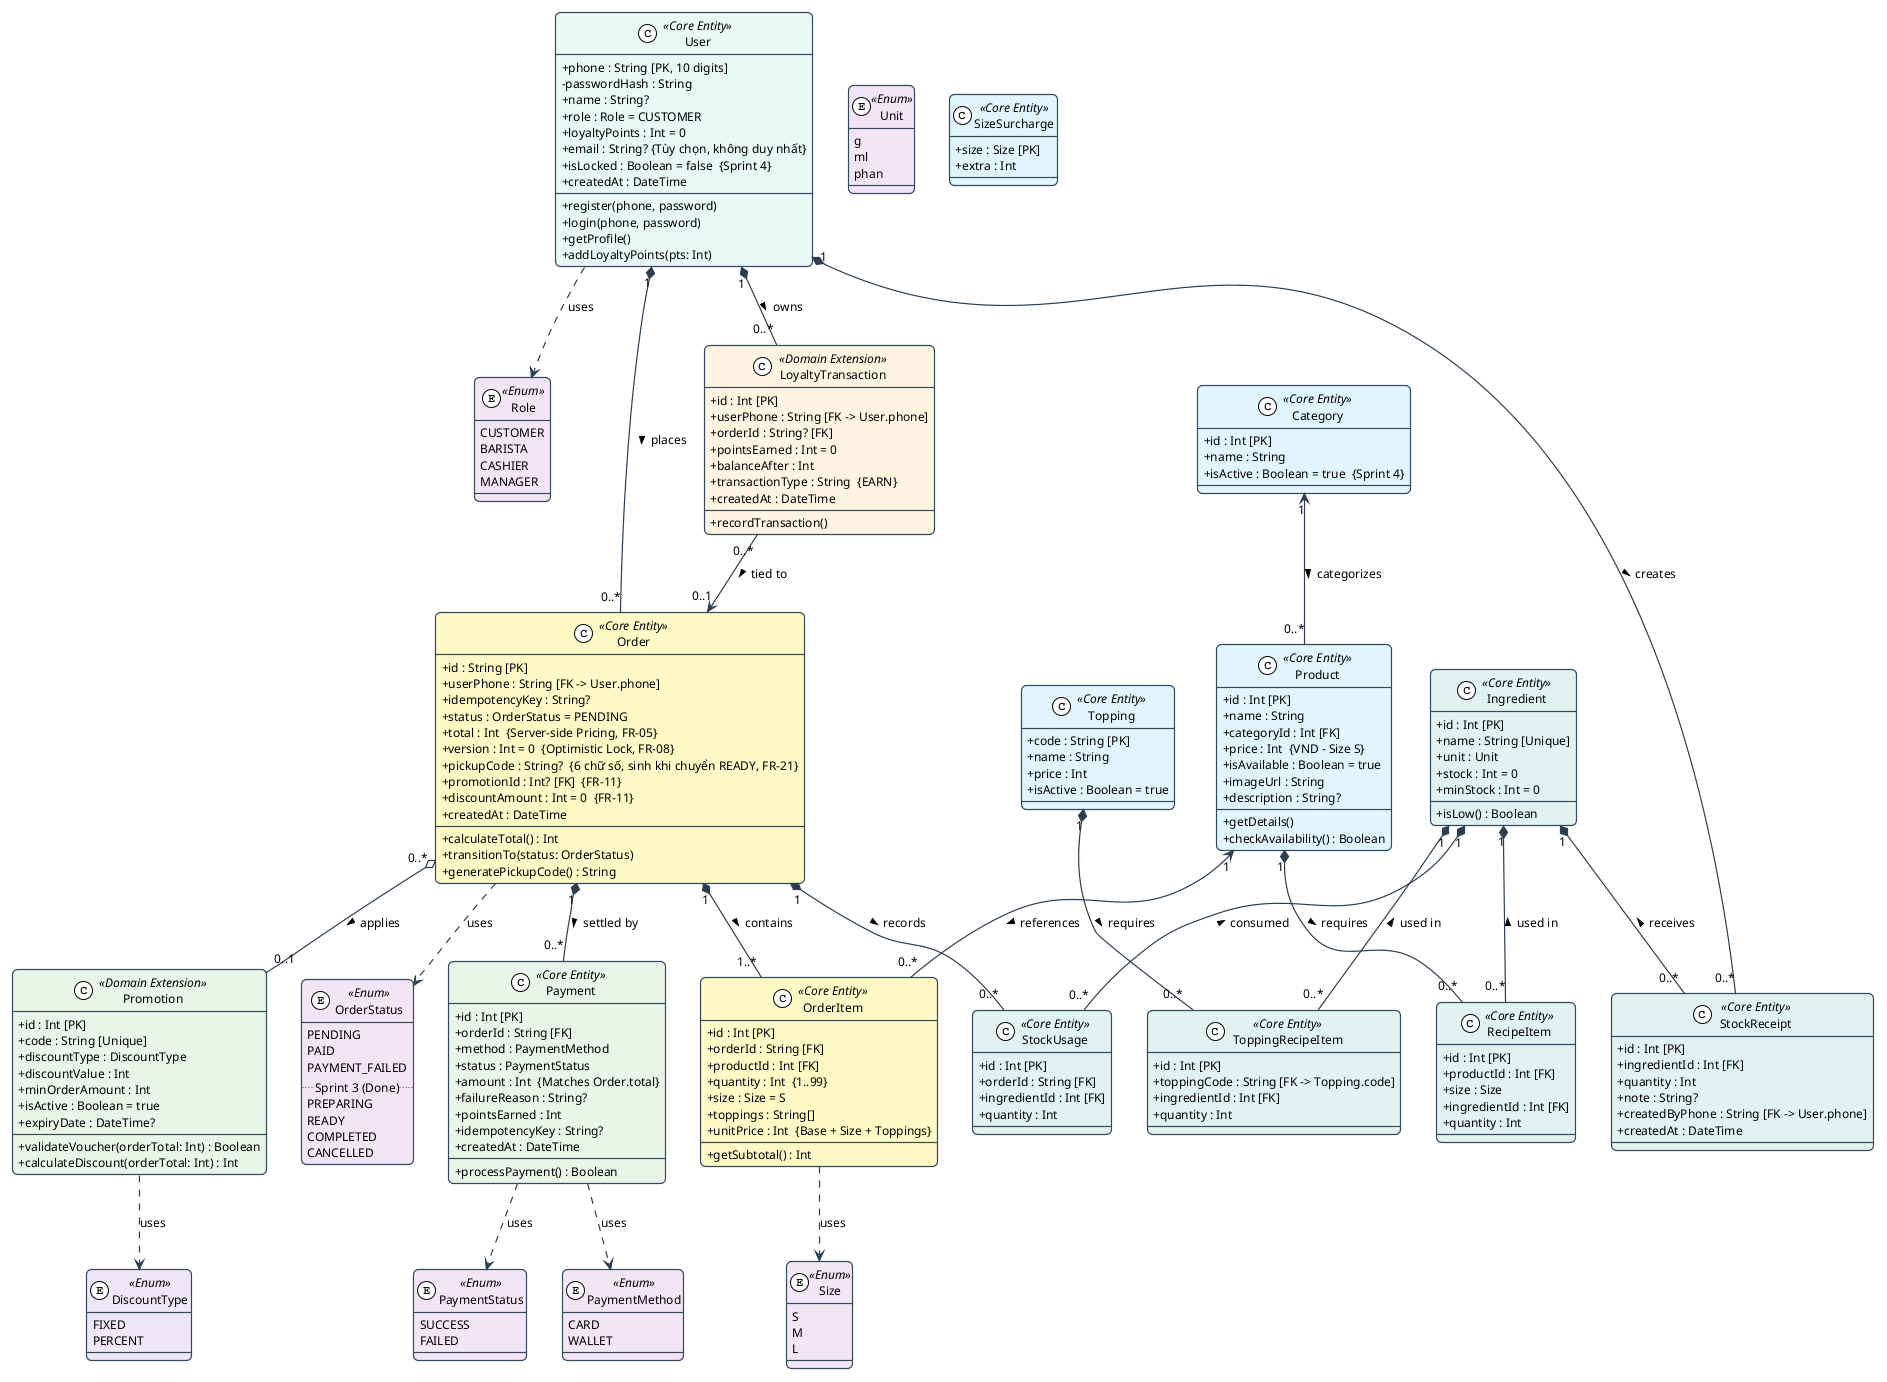

The diagram above was rendered by PlantUML. Its source (embedded in the PNG):
@startuml
' ==============================================================================
' Diagram: Sơ đồ Class Domain — Mô hình dữ liệu nghiệp vụ BrewLite (Task 2.3)
' Code: Class-01 | Issue: [D2.3] Task 2.3
' Yêu cầu chức năng liên quan: FR-01, FR-02, FR-03, FR-04, FR-05, FR-06, FR-07,
'   FR-08, FR-09, FR-10 (MVP); FR-11, FR-21 (Sprint 3, Planned, đánh dấu riêng)
' Tài liệu đối chiếu: docs/requirements/context-and-scope.md (mục 6), docs/requirements/requirements-api.md
' ==============================================================================
!theme plain
skinparam defaultFontName "Segoe UI", Arial, sans-serif
skinparam defaultFontSize 12
skinparam roundcorner 10
skinparam shadowing false
skinparam classAttributeIconSize 0

skinparam ClassBorderThickness 1.2
skinparam ClassBorderColor #34495E
skinparam ClassBackgroundColor #FFFFFF
skinparam ArrowColor #2C3E50
skinparam ArrowThickness 1.2

' ========================================================
' ENUMS (DANH MỤC TRẠNG THÁI & HÌNH THỨC)
' ========================================================
enum Role <<Enum>> #F3E5F5 {
  CUSTOMER
  BARISTA
  CASHIER
  MANAGER
}

enum OrderStatus <<Enum>> #F3E5F5 {
  PENDING
  PAID
  PAYMENT_FAILED
  ..Sprint 3 (Done)..
  PREPARING
  READY
  COMPLETED
  CANCELLED
}

enum Size <<Enum>> #F3E5F5 {
  S
  M
  L
}

enum PaymentMethod <<Enum>> #F3E5F5 {
  CARD
  WALLET
}

enum PaymentStatus <<Enum>> #F3E5F5 {
  SUCCESS
  FAILED
}

enum DiscountType <<Enum>> #EDE7F6 {
  FIXED
  PERCENT
}

' ========================================================
' CORE DOMAIN CLASSES (CÁC THỰC THỂ CỐT LÕI, MVP SPRINT 1-2)
' ========================================================
class User <<Core Entity>> #E8F8F5 {
  + phone : String [PK, 10 digits]
  - passwordHash : String
  + name : String?
  + role : Role = CUSTOMER
  + loyaltyPoints : Int = 0
  + email : String? {Tùy chọn, không duy nhất}
  + isLocked : Boolean = false  {Sprint 4}
  + createdAt : DateTime
  __
  + register(phone, password)
  + login(phone, password)
  + getProfile()
  + addLoyaltyPoints(pts: Int)
}

class Category <<Core Entity>> #E1F5FE {
  + id : Int [PK]
  + name : String
  + isActive : Boolean = true  {Sprint 4}
}

class Product <<Core Entity>> #E1F5FE {
  + id : Int [PK]
  + name : String
  + categoryId : Int [FK]
  + price : Int  {VND - Size S}
  + isAvailable : Boolean = true
  + imageUrl : String
  + description : String?
  __
  + getDetails()
  + checkAvailability() : Boolean
}

class Order <<Core Entity>> #FFF9C4 {
  + id : String [PK]
  + userPhone : String [FK -> User.phone]
  + idempotencyKey : String?
  + status : OrderStatus = PENDING
  + total : Int  {Server-side Pricing, FR-05}
  + version : Int = 0  {Optimistic Lock, FR-08}
  + pickupCode : String?  {6 chữ số, sinh khi chuyển READY, FR-21}
  + promotionId : Int? [FK]  {FR-11}
  + discountAmount : Int = 0  {FR-11}
  + createdAt : DateTime
  __
  + calculateTotal() : Int
  + transitionTo(status: OrderStatus)
  + generatePickupCode() : String
}

class OrderItem <<Core Entity>> #FFF9C4 {
  + id : Int [PK]
  + orderId : String [FK]
  + productId : Int [FK]
  + quantity : Int  {1..99}
  + size : Size = S
  + toppings : String[]
  + unitPrice : Int  {Base + Size + Toppings}
  __
  + getSubtotal() : Int
}

class Payment <<Core Entity>> #E8F5E9 {
  + id : Int [PK]
  + orderId : String [FK]
  + method : PaymentMethod
  + status : PaymentStatus
  + amount : Int  {Matches Order.total}
  + failureReason : String?
  + pointsEarned : Int
  + idempotencyKey : String?
  + createdAt : DateTime
  __
  + processPayment() : Boolean
}

' ========================================================
' EXTENSION CLASSES (MÔ HÌNH MỞ RỘNG, SPRINT 3 PLANNED)
' ========================================================
class Promotion <<Domain Extension>> #E8F5E9 {
  + id : Int [PK]
  + code : String [Unique]
  + discountType : DiscountType
  + discountValue : Int
  + minOrderAmount : Int
  + isActive : Boolean = true
  + expiryDate : DateTime?
  __
  + validateVoucher(orderTotal: Int) : Boolean
  + calculateDiscount(orderTotal: Int) : Int
}

class LoyaltyTransaction <<Domain Extension>> #FFF3E0 {
  + id : Int [PK]
  + userPhone : String [FK -> User.phone]
  + orderId : String? [FK]
  + pointsEarned : Int = 0
  + balanceAfter : Int
  + transactionType : String  {EARN}
  + createdAt : DateTime
  __
  + recordTransaction()
}

' ========================================================
' SPRINT 4 DOMAIN CLASSES (KHO, CÔNG THỨC, BẢNG GIÁ)
' ========================================================
enum Unit <<Enum>> #F3E5F5 {
  g
  ml
  phan
}

class Ingredient <<Core Entity>> #E0F2F1 {
  + id : Int [PK]
  + name : String [Unique]
  + unit : Unit
  + stock : Int = 0
  + minStock : Int = 0
  __
  + isLow() : Boolean
}

class StockReceipt <<Core Entity>> #E0F2F1 {
  + id : Int [PK]
  + ingredientId : Int [FK]
  + quantity : Int
  + note : String?
  + createdByPhone : String [FK -> User.phone]
  + createdAt : DateTime
}

class RecipeItem <<Core Entity>> #E0F2F1 {
  + id : Int [PK]
  + productId : Int [FK]
  + size : Size
  + ingredientId : Int [FK]
  + quantity : Int
}

class Topping <<Core Entity>> #E1F5FE {
  + code : String [PK]
  + name : String
  + price : Int
  + isActive : Boolean = true
}

class SizeSurcharge <<Core Entity>> #E1F5FE {
  + size : Size [PK]
  + extra : Int
}

class ToppingRecipeItem <<Core Entity>> #E0F2F1 {
  + id : Int [PK]
  + toppingCode : String [FK -> Topping.code]
  + ingredientId : Int [FK]
  + quantity : Int
}

class StockUsage <<Core Entity>> #E0F2F1 {
  + id : Int [PK]
  + orderId : String [FK]
  + ingredientId : Int [FK]
  + quantity : Int
}

' ========================================================
' RELATIONSHIPS & MULTIPLICITY
' ========================================================
User "1" *-- "0..*" Order : "places >"
User "1" *-- "0..*" LoyaltyTransaction : "owns >"
User "1" *-- "0..*" StockReceipt : "creates >"

Order "1" *-- "1..*" OrderItem : "contains >"
Product "1" <-- "0..*" OrderItem : "references >"
Category "1" <-- "0..*" Product : "categorizes >"

Order "1" *-- "0..*" Payment : "settled by >"
Order "0..*" o-- "0..1" Promotion : "applies >"
Order "1" *-- "0..*" StockUsage : "records >"

LoyaltyTransaction "0..*" --> "0..1" Order : "tied to >"

Ingredient "1" *-- "0..*" StockReceipt : "receives <"
Ingredient "1" *-- "0..*" RecipeItem : "used in <"
Ingredient "1" *-- "0..*" ToppingRecipeItem : "used in <"
Ingredient "1" *-- "0..*" StockUsage : "consumed <"

Product "1" *-- "0..*" RecipeItem : "requires >"
Topping "1" *-- "0..*" ToppingRecipeItem : "requires >"

' Enum dependencies
User ..> Role : uses
Order ..> OrderStatus : uses
OrderItem ..> Size : uses
Payment ..> PaymentMethod : uses
Payment ..> PaymentStatus : uses
Promotion ..> DiscountType : uses

@enduml